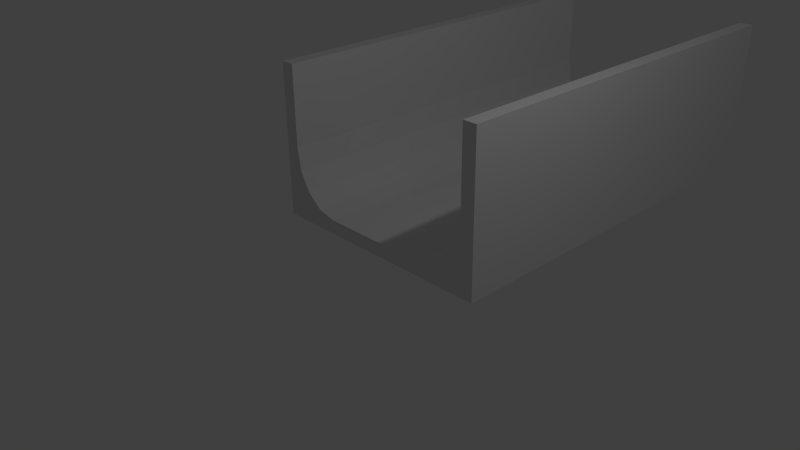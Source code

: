 # Source: GlijParcoursRecht_Normaal.blend  (saved by Blender 2.73.0; exported with 4.5.12 LTS)
import bpy
from mathutils import Matrix  # noqa: F401  (used for matrix-valued properties, if any)

bpy.ops.wm.read_factory_settings(use_empty=True)
scene = bpy.context.scene
scene.name = 'Scene'

# ---- collections
col_collection_1 = bpy.data.collections.new('Collection 1'); scene.collection.children.link(col_collection_1)

# ---- materials (node trees are filled in below, after node groups)
mat_material = bpy.data.materials.new('Material')
mat_material.alpha_threshold = 0.0
mat_material.use_transparent_shadow = False
mat_material.roughness = 0.5
mat_material.line_color = (0.0, 0.0, 0.0, 1.0)

# ---- material node trees

# ---- world
world_world = bpy.data.worlds.new('World'); scene.world = world_world
world_world.color = (0.05088, 0.05088, 0.05088)
world_world.use_sun_shadow = False
world_world.sun_shadow_jitter_overblur = 0.0
world_world.cycles.sampling_method = 'MANUAL'
world_world.cycles.sample_map_resolution = 256

# ---- cameras
cam_camera = bpy.data.cameras.new('Camera')
cam_camera.clip_end = 100.0
cam_camera.lens = 35.0
cam_camera.sensor_width = 32.0
cam_camera.sensor_height = 18.0
cam_camera.ortho_scale = 7.314
cam_camera.dof.focus_distance = 0.0
cam_camera.dof.aperture_fstop = 128.0

# ---- lights
light_lamp = bpy.data.lights.new('Lamp', 'POINT')
light_lamp.transmission_factor = 0.0
light_lamp.cutoff_distance = 30.0
light_lamp.energy = 100.0
light_lamp.shadow_buffer_clip_start = 1.001
light_lamp.shadow_soft_size = 0.1
light_lamp.shadow_maximum_resolution = 0.006
light_lamp.use_absolute_resolution = True
light_lamp.cycles.use_multiple_importance_sampling = False

# ---- meshes
me_cube_000 = bpy.data.meshes.new('Cube.000')
me_cube_000.from_pydata([(1.5, 1.216e-06, 2.2), (1.5, 6.0, 2.2), (1.5, 6.0, 0.2), (1.5, -2.146e-07, 0.2), (1.7, 2.664e-06, 2.2), (1.7, 6.0, 2.2), (1.7, 6.0, -1.937e-07), (1.7, 7.566e-07, 1.937e-07), (1.5, -2.146e-07, 0.2), (1.5, 6.0, 0.2), (1.5, 6.0, 1.039), (1.5, -2.146e-07, 1.039), (1.447, -2.192e-07, 0.7177), (1.297, -2.323e-07, 0.4456), (1.071, -2.52e-07, 0.2638), (0.8058, -2.753e-07, 0.2), (0.8058, 6.0, 0.2), (1.071, 6.0, 0.2638), (1.297, 6.0, 0.4456), (1.447, 6.0, 0.7177), (1.5, -2.146e-07, 5.96e-08), (1.5, 6.0, -5.96e-08)], [], [(0, 1, 2, 3), (4, 7, 6, 5), (0, 4, 5, 1), (4, 0, 3, 11, 8, 20, 7), (10, 11, 8, 9), (12, 11, 10, 19), (13, 12, 19, 18), (14, 13, 18, 17), (15, 14, 17, 16), (9, 8, 15, 16), (8, 11, 12, 13, 14, 15), (10, 9, 16, 17, 18, 19), (8, 9, 21, 20), (7, 6, 21, 20), (1, 5, 6, 21)])
_uv = me_cube_000.uv_layers.new(name='UVMap')
_uv.uv.foreach_set('vector', [0.2708, 0.7317, 0.2708, 0.0, 0.5135, 0.0, 0.5135, 0.7317, 0.2708, 0.7317, 0.0, 0.7317, 2.142e-07, 1.745e-07, 0.2708, 0.0, 0.9755, 0.0, 1.0, 1.838e-07, 1.0, 0.7317, 0.9755, 0.7317, 0.9509, 0.2683, 0.9263, 0.2683, 0.9263, 0.02439, 0.9263, 0.1267, 0.9263, 0.02439, 0.9263, 0.0, 0.9509, 1.635e-08, 0.5135, 0.7317, 0.5135, 2.885e-08, 0.6167, 0.0, 0.6167, 0.7317, 0.7383, 8.183e-10, 0.7783, 0.0, 0.7783, 0.7317, 0.7383, 0.7317, 0.7022, 3.149e-09, 0.7383, 8.183e-10, 0.7383, 0.7317, 0.7022, 0.7317, 0.8077, 0.7317, 0.7783, 0.7317, 0.7783, 0.0, 0.8077, 0.0, 0.8409, 0.7317, 0.8077, 0.7317, 0.8077, 0.0, 0.8409, 0.0, 0.6167, 0.7317, 0.6167, 0.0, 0.7022, 6.762e-09, 0.7022, 0.7317, 0.9263, 0.02439, 0.9263, 0.1267, 0.9198, 0.08752, 0.9013, 0.05434, 0.8736, 0.03217, 0.8409, 0.02439, 0.06581, 0.8645, 0.0, 0.7857, 0.06581, 0.7317, 0.04564, 0.7584, 0.03855, 0.793, 0.04564, 0.8302, 0.8409, 1.0, 0.8409, 0.2683, 0.8652, 0.2683, 0.8652, 1.0, 0.9509, 0.7317, 0.9509, 2.908e-07, 0.9755, 0.0, 0.9755, 0.7317, 0.8652, 0.2683, 0.8898, 0.2683, 0.8898, 0.5366, 0.8652, 0.5366])
me_cube_000.materials.append(mat_material)
me_cube_000.use_remesh_preserve_volume = False
me_cube_000.use_remesh_preserve_attributes = False
me_cube_000.use_mirror_vertex_groups = False
me_cube_000.update()
me_cube_018 = bpy.data.meshes.new('Cube.018')
me_cube_018.from_pydata([(1.5, 6.0, 0.0), (1.5, 1.669e-06, 0.0), (-1.5, 2.146e-06, 0.0), (-1.5, 6.0, 0.0), (1.5, 6.0, 0.2), (1.5, -2.384e-07, 0.2), (-1.5, 2.623e-06, 0.2), (-1.5, 6.0, 0.2)], [], [(0, 1, 2, 3), (4, 7, 6, 5), (0, 4, 5, 1), (1, 5, 6, 2), (2, 6, 7, 3), (4, 0, 3, 7)])
_uv = me_cube_018.uv_layers.new(name='UVMap')
_uv.uv.foreach_set('vector', [0.4545, 2.384e-07, 0.4545, 1.0, 0.0, 1.0, 1.806e-07, 0.0, 0.4545, 1.589e-07, 0.9091, 0.0, 0.9091, 1.0, 0.4545, 1.0, 0.9697, 1.0, 0.9394, 1.0, 0.9394, 0.0, 0.9697, 3.147e-07, 1.0, 1.0, 0.9697, 1.0, 0.9697, 0.5, 1.0, 0.5, 0.9394, 1.0, 0.9091, 1.0, 0.9091, 1.589e-07, 0.9394, 0.0, 1.0, 0.5, 0.9697, 0.5, 0.9697, 3.974e-08, 1.0, 0.0])
me_cube_018.materials.append(mat_material)
me_cube_018.use_remesh_preserve_volume = False
me_cube_018.use_remesh_preserve_attributes = False
me_cube_018.use_mirror_vertex_groups = False
me_cube_018.update()
me_cube_016 = bpy.data.meshes.new('Cube.016')
me_cube_016.from_pydata([(-1.5, 6.0, 2.2), (-1.5, 1.669e-06, 2.2), (-1.5, 2.146e-06, 0.2), (-1.5, 6.0, 0.2), (-1.7, 6.0, 2.2), (-1.7, -2.384e-07, 2.2), (-1.7, 2.623e-06, -1.937e-07), (-1.7, 6.0, 1.937e-07), (-1.5, 6.0, 0.2), (-1.5, 0.0, 0.2), (-1.5, 0.0, 1.039), (-1.5, 6.0, 1.039), (-1.447, 6.0, 0.7177), (-1.297, 6.0, 0.4456), (-1.071, 6.0, 0.2638), (-0.8058, 6.0, 0.2), (-0.8058, 0.0, 0.2), (-1.071, 0.0, 0.2638), (-1.297, 0.0, 0.4456), (-1.447, 0.0, 0.7177), (-1.5, 6.0, 5.96e-08), (-1.5, 0.0, -5.96e-08)], [], [(0, 1, 2, 3), (4, 7, 6, 5), (0, 4, 5, 1), (4, 0, 3, 11, 8, 20, 7), (10, 11, 8, 9), (12, 11, 10, 19), (13, 12, 19, 18), (14, 13, 18, 17), (15, 14, 17, 16), (9, 8, 15, 16), (8, 11, 12, 13, 14, 15), (10, 9, 16, 17, 18, 19), (8, 9, 21, 20), (7, 6, 21, 20), (1, 5, 6, 21)])
_uv = me_cube_016.uv_layers.new(name='UVMap')
_uv.uv.foreach_set('vector', [0.2708, 0.7317, 0.2708, 3.934e-08, 0.5135, 0.0, 0.5135, 0.7317, 0.2708, 0.7317, 0.0, 0.7317, 1.394e-07, 2.849e-07, 0.2708, 0.0, 1.0, 0.7317, 0.9755, 0.7317, 0.9755, 0.0, 1.0, 2.171e-07, 0.9509, 0.2683, 0.9263, 0.2683, 0.9263, 0.02439, 0.9263, 0.1267, 0.9263, 0.02439, 0.9263, 0.0, 0.9509, 5.815e-08, 0.5135, 0.7317, 0.5135, 0.0, 0.6167, 0.0, 0.6167, 0.7317, 0.7422, 0.7317, 0.7022, 0.7317, 0.7022, 1.114e-08, 0.7422, 6.172e-09, 0.7783, 0.7317, 0.7422, 0.7317, 0.7422, 6.172e-09, 0.7783, 0.0, 0.8115, 0.0, 0.8409, 5.815e-08, 0.8409, 0.7317, 0.8115, 0.7317, 0.7783, 0.0, 0.8115, 0.0, 0.8115, 0.7317, 0.7783, 0.7317, 0.7022, 0.0, 0.7022, 0.7317, 0.6167, 0.7317, 0.6167, 4.071e-09, 0.9263, 0.02439, 0.9263, 0.1267, 0.9198, 0.08752, 0.9013, 0.05434, 0.8736, 0.03217, 0.8409, 0.02439, 0.08543, 0.7317, 0.08543, 0.834, 0.0, 0.834, 0.03269, 0.8262, 0.06041, 0.804, 0.07893, 0.7708, 0.8409, 1.0, 0.8409, 0.2683, 0.8652, 0.2683, 0.8652, 1.0, 0.9509, 0.7317, 0.9509, 3.531e-07, 0.9755, 0.0, 0.9755, 0.7317, 0.8898, 0.5366, 0.8652, 0.5366, 0.8652, 0.2683, 0.8898, 0.2683])
me_cube_016.materials.append(mat_material)
me_cube_016.use_remesh_preserve_volume = False
me_cube_016.use_remesh_preserve_attributes = False
me_cube_016.use_mirror_vertex_groups = False
me_cube_016.update()

# ---- objects
ob_wallright = bpy.data.objects.new('WallRight', me_cube_000)
ob_ground = bpy.data.objects.new('Ground', me_cube_018)
ob_wallleft = bpy.data.objects.new('WallLeft', me_cube_016)
ob_lamp = bpy.data.objects.new('Lamp', light_lamp)
ob_camera = bpy.data.objects.new('Camera', cam_camera)

# ---- transforms, parenting, visibility, modifiers, constraints
ob_wallright.location = (0.0, 0.0, 0.0)
ob_wallright.lock_rotations_4d = False
ob_wallright.empty_display_type = 'ARROWS'
ob_wallright.lineart.crease_threshold = 0.0
ob_ground.location = (0.0, 0.0, 0.0)
ob_ground.lock_rotations_4d = False
ob_ground.empty_display_type = 'ARROWS'
ob_ground.lineart.crease_threshold = 0.0
ob_wallleft.location = (0.0, 0.0, 0.0)
ob_wallleft.lock_rotations_4d = False
ob_wallleft.empty_display_type = 'ARROWS'
ob_wallleft.lineart.crease_threshold = 0.0
ob_lamp.location = (4.076, 1.005, 5.904)
ob_lamp.rotation_euler = (0.6503, 0.05522, 1.866)
ob_lamp.lock_rotations_4d = False
ob_lamp.empty_display_type = 'ARROWS'
ob_lamp.color = (0.0, 0.0, 0.0, 0.0)
ob_lamp.lineart.crease_threshold = 0.0
ob_camera.location = (7.481, -6.508, 5.344)
ob_camera.rotation_euler = (1.109, 0.01082, 0.8149)
ob_camera.lock_rotations_4d = False
ob_camera.empty_display_type = 'ARROWS'
ob_camera.color = (0.0, 0.0, 0.0, 0.0)
ob_camera.display_type = 'WIRE'
ob_camera.lineart.crease_threshold = 0.0

# ---- collection membership
col_collection_1.objects.link(ob_wallright)
col_collection_1.objects.link(ob_ground)
col_collection_1.objects.link(ob_wallleft)
col_collection_1.objects.link(ob_lamp)
col_collection_1.objects.link(ob_camera)

# ---- scene / render settings (as saved in the file)
scene.camera = ob_camera
scene.frame_start = 1; scene.frame_end = 250; scene.frame_set(1)
scene.render.engine = 'BLENDER_EEVEE_NEXT'
scene.render.resolution_percentage = 50
scene.render.dither_intensity = 0.0
scene.cycles.use_denoising = False
scene.cycles.samples = 10
scene.cycles.sampling_pattern = 'TABULATED_SOBOL'
scene.cycles.light_sampling_threshold = 0.0
scene.cycles.use_adaptive_sampling = False
scene.cycles.use_light_tree = False
scene.cycles.blur_glossy = 0.0
scene.cycles.pixel_filter_type = 'GAUSSIAN'
scene.cycles.sample_clamp_indirect = 0.0
scene.view_settings.view_transform = 'Standard'
bpy.context.view_layer.update()
